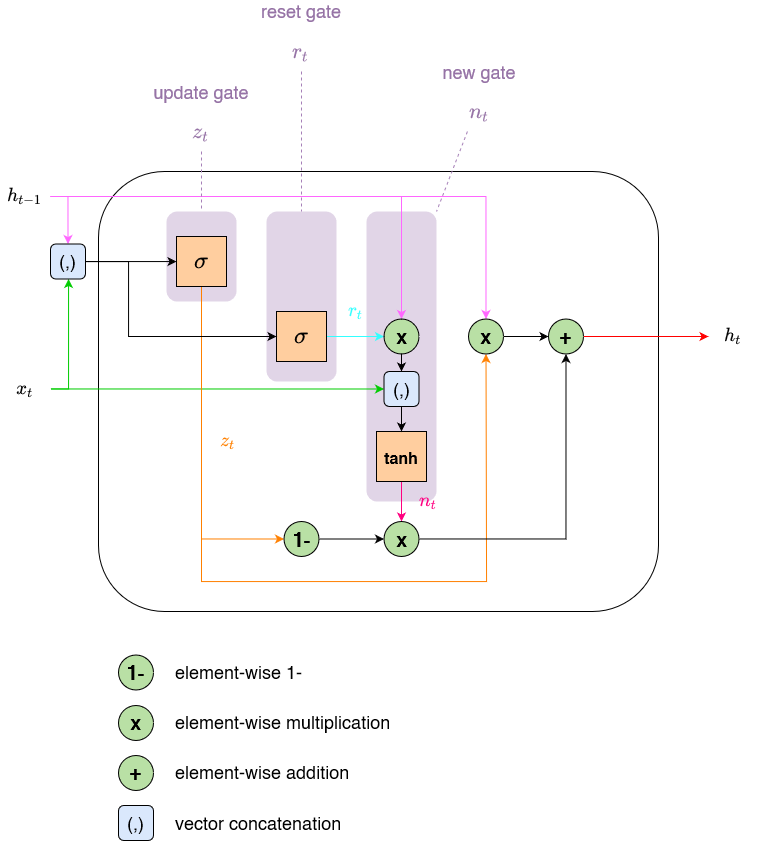

The diagram above was exported from draw.io. Its source (the exported page's mxGraphModel, read from the mxfile embedded in the PNG):
<mxGraphModel dx="1673" dy="885" grid="1" gridSize="10" guides="1" tooltips="1" connect="1" arrows="1" fold="1" page="1" pageScale="1" pageWidth="1654" pageHeight="1169" math="1" shadow="0">
  <root>
    <mxCell id="0" />
    <mxCell id="1" parent="0" />
    <mxCell id="2" value="" style="rounded=1;whiteSpace=wrap;html=1;" parent="1" vertex="1">
      <mxGeometry x="180" y="270" width="560" height="440" as="geometry" />
    </mxCell>
    <mxCell id="3" value="" style="rounded=1;whiteSpace=wrap;html=1;fontSize=16;fillColor=#e1d5e7;strokeColor=none;" parent="1" vertex="1">
      <mxGeometry x="448" y="310" width="70" height="290" as="geometry" />
    </mxCell>
    <mxCell id="4" value="" style="rounded=1;whiteSpace=wrap;html=1;fontSize=16;fillColor=#e1d5e7;strokeColor=none;" parent="1" vertex="1">
      <mxGeometry x="348" y="310" width="70" height="170" as="geometry" />
    </mxCell>
    <mxCell id="5" value="" style="rounded=1;whiteSpace=wrap;html=1;fontSize=16;fillColor=#e1d5e7;strokeColor=none;" parent="1" vertex="1">
      <mxGeometry x="248" y="310" width="70" height="90" as="geometry" />
    </mxCell>
    <mxCell id="6" style="edgeStyle=orthogonalEdgeStyle;rounded=0;orthogonalLoop=1;jettySize=auto;html=1;entryX=0.5;entryY=0;entryDx=0;entryDy=0;strokeColor=#FF66FF;" parent="1" source="9" target="25" edge="1">
      <mxGeometry relative="1" as="geometry">
        <Array as="points">
          <mxPoint x="149" y="295" />
        </Array>
      </mxGeometry>
    </mxCell>
    <mxCell id="7" style="edgeStyle=orthogonalEdgeStyle;rounded=0;orthogonalLoop=1;jettySize=auto;html=1;entryX=0.5;entryY=0;entryDx=0;entryDy=0;strokeColor=#FF66FF;" parent="1" source="9" target="30" edge="1">
      <mxGeometry relative="1" as="geometry" />
    </mxCell>
    <mxCell id="8" style="edgeStyle=orthogonalEdgeStyle;rounded=0;orthogonalLoop=1;jettySize=auto;html=1;fontSize=20;strokeColor=#FF66FF;" parent="1" source="9" target="40" edge="1">
      <mxGeometry relative="1" as="geometry" />
    </mxCell>
    <mxCell id="9" value="$$ h_{t-1}$$" style="rounded=0;whiteSpace=wrap;html=1;fontSize=16;fillColor=none;strokeColor=none;" parent="1" vertex="1">
      <mxGeometry x="82" y="270" width="50" height="50" as="geometry" />
    </mxCell>
    <mxCell id="10" style="edgeStyle=orthogonalEdgeStyle;rounded=0;orthogonalLoop=1;jettySize=auto;html=1;strokeColor=#00CC00;" parent="1" source="12" target="25" edge="1">
      <mxGeometry relative="1" as="geometry">
        <Array as="points">
          <mxPoint x="150" y="488" />
        </Array>
      </mxGeometry>
    </mxCell>
    <mxCell id="11" style="edgeStyle=orthogonalEdgeStyle;rounded=0;orthogonalLoop=1;jettySize=auto;html=1;entryX=0;entryY=0.5;entryDx=0;entryDy=0;strokeColor=#00CC00;" parent="1" source="12" target="32" edge="1">
      <mxGeometry relative="1" as="geometry">
        <Array as="points">
          <mxPoint x="150" y="488" />
        </Array>
      </mxGeometry>
    </mxCell>
    <mxCell id="12" value="$$ x_{t}$$" style="rounded=0;whiteSpace=wrap;html=1;fontSize=16;fillColor=none;strokeColor=none;" parent="1" vertex="1">
      <mxGeometry x="82" y="462.5" width="50" height="50" as="geometry" />
    </mxCell>
    <mxCell id="13" style="edgeStyle=orthogonalEdgeStyle;rounded=0;orthogonalLoop=1;jettySize=auto;html=1;fontSize=16;fontColor=#FF0000;strokeColor=#000000;startArrow=none;" parent="1" source="25" target="16" edge="1">
      <mxGeometry relative="1" as="geometry">
        <mxPoint x="415" y="480" as="targetPoint" />
        <Array as="points">
          <mxPoint x="220" y="360" />
        </Array>
      </mxGeometry>
    </mxCell>
    <mxCell id="14" style="edgeStyle=orthogonalEdgeStyle;rounded=0;orthogonalLoop=1;jettySize=auto;html=1;entryX=0;entryY=0.5;entryDx=0;entryDy=0;strokeColor=#FF8000;" parent="1" source="16" target="38" edge="1">
      <mxGeometry relative="1" as="geometry">
        <Array as="points">
          <mxPoint x="283" y="638" />
        </Array>
      </mxGeometry>
    </mxCell>
    <mxCell id="15" style="edgeStyle=orthogonalEdgeStyle;rounded=0;orthogonalLoop=1;jettySize=auto;html=1;fontSize=20;strokeColor=#FF8000;" parent="1" source="16" target="40" edge="1">
      <mxGeometry relative="1" as="geometry">
        <Array as="points">
          <mxPoint x="283" y="680" />
          <mxPoint x="568" y="680" />
        </Array>
      </mxGeometry>
    </mxCell>
    <mxCell id="16" value="$$ \sigma $$" style="rounded=0;whiteSpace=wrap;html=1;fontSize=20;fillColor=#FFCE9F;" parent="1" vertex="1">
      <mxGeometry x="258" y="335" width="50" height="50" as="geometry" />
    </mxCell>
    <mxCell id="17" style="edgeStyle=orthogonalEdgeStyle;rounded=0;orthogonalLoop=1;jettySize=auto;html=1;strokeColor=#33FFFF;" parent="1" source="18" target="30" edge="1">
      <mxGeometry relative="1" as="geometry" />
    </mxCell>
    <mxCell id="18" value="&lt;span style=&quot;font-size: 20px&quot;&gt;$$ \sigma $$&lt;/span&gt;" style="rounded=0;whiteSpace=wrap;html=1;fillColor=#FFCE9F;" parent="1" vertex="1">
      <mxGeometry x="358" y="410" width="50" height="50" as="geometry" />
    </mxCell>
    <mxCell id="19" value="&lt;font style=&quot;font-size: 20px&quot;&gt;&lt;b&gt;x&lt;/b&gt;&lt;/font&gt;" style="ellipse;whiteSpace=wrap;html=1;aspect=fixed;fillColor=#B9E0A5;" parent="1" vertex="1">
      <mxGeometry x="200" y="804" width="35" height="35" as="geometry" />
    </mxCell>
    <mxCell id="20" value="&lt;font style=&quot;font-size: 20px&quot;&gt;&lt;b&gt;+&lt;/b&gt;&lt;/font&gt;" style="ellipse;whiteSpace=wrap;html=1;aspect=fixed;fillColor=#B9E0A5;" parent="1" vertex="1">
      <mxGeometry x="200" y="854" width="35" height="35" as="geometry" />
    </mxCell>
    <mxCell id="21" value="element-wise multiplication" style="rounded=0;whiteSpace=wrap;html=1;fontSize=18;fillColor=none;align=left;strokeColor=none;" parent="1" vertex="1">
      <mxGeometry x="255" y="800.5" width="230" height="42" as="geometry" />
    </mxCell>
    <mxCell id="22" value="element-wise addition" style="rounded=0;whiteSpace=wrap;html=1;fontSize=18;fillColor=none;align=left;strokeColor=none;" parent="1" vertex="1">
      <mxGeometry x="255" y="850.5" width="230" height="42" as="geometry" />
    </mxCell>
    <mxCell id="23" value="vector concatenation" style="rounded=0;whiteSpace=wrap;html=1;fontSize=18;fillColor=none;align=left;strokeColor=none;" parent="1" vertex="1">
      <mxGeometry x="255" y="900.5" width="230" height="42" as="geometry" />
    </mxCell>
    <mxCell id="24" style="edgeStyle=orthogonalEdgeStyle;rounded=0;orthogonalLoop=1;jettySize=auto;html=1;entryX=0;entryY=0.5;entryDx=0;entryDy=0;" parent="1" source="25" target="18" edge="1">
      <mxGeometry relative="1" as="geometry">
        <Array as="points">
          <mxPoint x="210" y="360" />
          <mxPoint x="210" y="435" />
        </Array>
      </mxGeometry>
    </mxCell>
    <mxCell id="25" value="(,)" style="rounded=1;whiteSpace=wrap;html=1;fontSize=18;fillColor=#dae8fc;" parent="1" vertex="1">
      <mxGeometry x="132" y="342.5" width="35" height="35" as="geometry" />
    </mxCell>
    <mxCell id="26" style="edgeStyle=orthogonalEdgeStyle;rounded=0;orthogonalLoop=1;jettySize=auto;html=1;entryX=0.5;entryY=0;entryDx=0;entryDy=0;fontSize=20;strokeColor=#FF0080;" parent="1" source="27" target="34" edge="1">
      <mxGeometry relative="1" as="geometry" />
    </mxCell>
    <mxCell id="27" value="&lt;b&gt;&lt;font style=&quot;font-size: 16px&quot;&gt;tanh&lt;/font&gt;&lt;/b&gt;" style="rounded=0;whiteSpace=wrap;html=1;fontSize=20;fillColor=#FFCE9F;" parent="1" vertex="1">
      <mxGeometry x="458" y="530" width="50" height="50" as="geometry" />
    </mxCell>
    <mxCell id="28" value="(,)" style="rounded=1;whiteSpace=wrap;html=1;fontSize=18;fillColor=#dae8fc;" parent="1" vertex="1">
      <mxGeometry x="200" y="904" width="35" height="35" as="geometry" />
    </mxCell>
    <mxCell id="29" style="edgeStyle=orthogonalEdgeStyle;rounded=0;orthogonalLoop=1;jettySize=auto;html=1;" parent="1" source="30" target="32" edge="1">
      <mxGeometry relative="1" as="geometry" />
    </mxCell>
    <mxCell id="30" value="&lt;font style=&quot;font-size: 20px&quot;&gt;&lt;b&gt;x&lt;/b&gt;&lt;/font&gt;" style="ellipse;whiteSpace=wrap;html=1;aspect=fixed;fillColor=#B9E0A5;" parent="1" vertex="1">
      <mxGeometry x="465.5" y="417.5" width="35" height="35" as="geometry" />
    </mxCell>
    <mxCell id="31" style="edgeStyle=orthogonalEdgeStyle;rounded=0;orthogonalLoop=1;jettySize=auto;html=1;" parent="1" source="32" target="27" edge="1">
      <mxGeometry relative="1" as="geometry" />
    </mxCell>
    <mxCell id="32" value="(,)" style="rounded=1;whiteSpace=wrap;html=1;fontSize=18;fillColor=#dae8fc;" parent="1" vertex="1">
      <mxGeometry x="465.5" y="470" width="35" height="35" as="geometry" />
    </mxCell>
    <mxCell id="33" style="edgeStyle=orthogonalEdgeStyle;rounded=0;orthogonalLoop=1;jettySize=auto;html=1;fontSize=20;" parent="1" source="34" edge="1">
      <mxGeometry relative="1" as="geometry">
        <mxPoint x="647.5" y="452.5" as="targetPoint" />
      </mxGeometry>
    </mxCell>
    <mxCell id="34" value="&lt;font style=&quot;font-size: 20px&quot;&gt;&lt;b&gt;x&lt;/b&gt;&lt;/font&gt;" style="ellipse;whiteSpace=wrap;html=1;aspect=fixed;fillColor=#B9E0A5;" parent="1" vertex="1">
      <mxGeometry x="465.5" y="620" width="35" height="35" as="geometry" />
    </mxCell>
    <mxCell id="35" value="&lt;font style=&quot;font-size: 20px&quot;&gt;&lt;b&gt;1-&lt;/b&gt;&lt;/font&gt;" style="ellipse;whiteSpace=wrap;html=1;aspect=fixed;fillColor=#B9E0A5;" parent="1" vertex="1">
      <mxGeometry x="200" y="753.5" width="35" height="35" as="geometry" />
    </mxCell>
    <mxCell id="36" value="element-wise 1-" style="rounded=0;whiteSpace=wrap;html=1;fontSize=18;fillColor=none;align=left;strokeColor=none;" parent="1" vertex="1">
      <mxGeometry x="255" y="750" width="230" height="42" as="geometry" />
    </mxCell>
    <mxCell id="37" style="edgeStyle=orthogonalEdgeStyle;rounded=0;orthogonalLoop=1;jettySize=auto;html=1;fontSize=20;" parent="1" source="38" target="34" edge="1">
      <mxGeometry relative="1" as="geometry" />
    </mxCell>
    <mxCell id="38" value="&lt;font style=&quot;font-size: 20px&quot;&gt;&lt;b&gt;1-&lt;/b&gt;&lt;/font&gt;" style="ellipse;whiteSpace=wrap;html=1;aspect=fixed;fillColor=#B9E0A5;" parent="1" vertex="1">
      <mxGeometry x="365.5" y="620" width="35" height="35" as="geometry" />
    </mxCell>
    <mxCell id="39" style="edgeStyle=orthogonalEdgeStyle;rounded=0;orthogonalLoop=1;jettySize=auto;html=1;fontSize=20;" parent="1" source="40" edge="1">
      <mxGeometry relative="1" as="geometry">
        <mxPoint x="630" y="435" as="targetPoint" />
      </mxGeometry>
    </mxCell>
    <mxCell id="40" value="&lt;font style=&quot;font-size: 20px&quot;&gt;&lt;b&gt;x&lt;/b&gt;&lt;/font&gt;" style="ellipse;whiteSpace=wrap;html=1;aspect=fixed;fillColor=#B9E0A5;" parent="1" vertex="1">
      <mxGeometry x="550" y="417.5" width="35" height="35" as="geometry" />
    </mxCell>
    <mxCell id="41" style="edgeStyle=orthogonalEdgeStyle;rounded=0;orthogonalLoop=1;jettySize=auto;html=1;fontSize=20;strokeColor=#FF0000;" parent="1" target="43" edge="1">
      <mxGeometry relative="1" as="geometry">
        <mxPoint x="665" y="435" as="sourcePoint" />
      </mxGeometry>
    </mxCell>
    <mxCell id="43" value="$$ h_{t}$$" style="rounded=0;whiteSpace=wrap;html=1;fontSize=16;strokeColor=none;fillColor=none;" parent="1" vertex="1">
      <mxGeometry x="790" y="410" width="50" height="50" as="geometry" />
    </mxCell>
    <mxCell id="44" value="$$ n_{t}$$" style="text;html=1;strokeColor=none;fillColor=none;align=center;verticalAlign=middle;whiteSpace=wrap;rounded=0;fontSize=16;fontColor=#FF0080;" parent="1" vertex="1">
      <mxGeometry x="490" y="590" width="40" height="20" as="geometry" />
    </mxCell>
    <mxCell id="45" value="$$ r_{t}$$" style="text;html=1;strokeColor=none;fillColor=none;align=center;verticalAlign=middle;whiteSpace=wrap;rounded=0;fontSize=16;fontColor=#33FFFF;" parent="1" vertex="1">
      <mxGeometry x="418" y="400" width="40" height="20" as="geometry" />
    </mxCell>
    <mxCell id="46" value="$$ z_{t}$$" style="text;html=1;strokeColor=none;fillColor=none;align=center;verticalAlign=middle;whiteSpace=wrap;rounded=0;fontSize=16;fontColor=#FF8000;" parent="1" vertex="1">
      <mxGeometry x="290" y="530" width="40" height="20" as="geometry" />
    </mxCell>
    <mxCell id="47" style="edgeStyle=orthogonalEdgeStyle;rounded=0;orthogonalLoop=1;jettySize=auto;html=1;endArrow=none;endFill=0;dashed=1;strokeColor=#A680B8;" parent="1" source="48" target="5" edge="1">
      <mxGeometry relative="1" as="geometry" />
    </mxCell>
    <mxCell id="48" value="update gate $$ z_{t}$$" style="rounded=0;whiteSpace=wrap;html=1;fontSize=18;fontColor=#9673A6;fillColor=none;strokeColor=none;" parent="1" vertex="1">
      <mxGeometry x="223" y="190" width="120" height="60" as="geometry" />
    </mxCell>
    <mxCell id="49" style="edgeStyle=orthogonalEdgeStyle;rounded=0;orthogonalLoop=1;jettySize=auto;html=1;endArrow=none;endFill=0;dashed=1;strokeColor=#A680B8;" parent="1" source="50" target="4" edge="1">
      <mxGeometry relative="1" as="geometry" />
    </mxCell>
    <mxCell id="50" value="&lt;div&gt;reset gate&lt;/div&gt;&lt;div&gt;$$ r_{t} $$&lt;br&gt;&lt;/div&gt;" style="rounded=0;whiteSpace=wrap;html=1;fontSize=18;fontColor=#9673A6;fillColor=none;strokeColor=none;" parent="1" vertex="1">
      <mxGeometry x="323" y="130" width="120" height="40" as="geometry" />
    </mxCell>
    <mxCell id="51" value="&lt;div&gt;new gate&lt;/div&gt;&lt;div&gt;$$ n_{t} $$&lt;/div&gt;" style="rounded=0;whiteSpace=wrap;html=1;fontSize=18;fontColor=#9673A6;fillColor=none;strokeColor=none;" parent="1" vertex="1">
      <mxGeometry x="500.5" y="170" width="120" height="60" as="geometry" />
    </mxCell>
    <mxCell id="52" value="" style="endArrow=none;html=1;rounded=0;entryX=1;entryY=0;entryDx=0;entryDy=0;endFill=0;dashed=1;strokeColor=#A680B8;" parent="1" source="51" target="3" edge="1">
      <mxGeometry width="50" height="50" relative="1" as="geometry">
        <mxPoint x="570" y="170" as="sourcePoint" />
        <mxPoint x="620" y="120" as="targetPoint" />
      </mxGeometry>
    </mxCell>
    <mxCell id="59CZhZsTSrz2xnGy8jwY-52" value="&lt;b&gt;&lt;font style=&quot;font-size: 20px&quot;&gt;+&lt;/font&gt;&lt;/b&gt;" style="ellipse;whiteSpace=wrap;html=1;aspect=fixed;fillColor=#B9E0A5;" vertex="1" parent="1">
      <mxGeometry x="630" y="417.5" width="35" height="35" as="geometry" />
    </mxCell>
  </root>
</mxGraphModel>